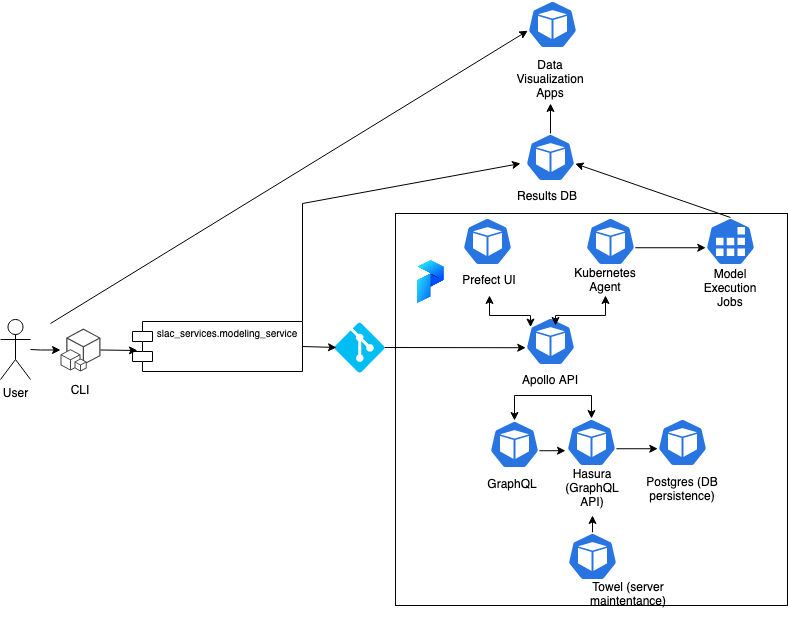

The diagram above was exported from draw.io. Its source (the exported page's mxGraphModel, read from the mxfile embedded in the PNG):
<mxGraphModel dx="1777" dy="807" grid="1" gridSize="10" guides="1" tooltips="1" connect="1" arrows="1" fold="1" page="1" pageScale="1" pageWidth="850" pageHeight="1100" math="0" shadow="0">
  <root>
    <mxCell id="0" />
    <mxCell id="1" parent="0" />
    <mxCell id="fhe84BzS94yeuRNFj6nP-53" value="" style="whiteSpace=wrap;html=1;aspect=fixed;" vertex="1" parent="1">
      <mxGeometry x="345" y="310" width="392" height="392" as="geometry" />
    </mxCell>
    <mxCell id="fhe84BzS94yeuRNFj6nP-3" value="" style="sketch=0;html=1;dashed=0;whitespace=wrap;fillColor=#2875E2;strokeColor=#ffffff;points=[[0.005,0.63,0],[0.1,0.2,0],[0.9,0.2,0],[0.5,0,0],[0.995,0.63,0],[0.72,0.99,0],[0.5,1,0],[0.28,0.99,0]];shape=mxgraph.kubernetes.icon;prIcon=pod" vertex="1" parent="1">
      <mxGeometry x="475" y="414" width="50" height="48" as="geometry" />
    </mxCell>
    <mxCell id="fhe84BzS94yeuRNFj6nP-19" style="edgeStyle=orthogonalEdgeStyle;rounded=0;orthogonalLoop=1;jettySize=auto;html=1;entryX=0.5;entryY=0;entryDx=0;entryDy=0;entryPerimeter=0;" edge="1" parent="1" target="fhe84BzS94yeuRNFj6nP-9">
      <mxGeometry relative="1" as="geometry">
        <mxPoint x="505" y="492" as="sourcePoint" />
      </mxGeometry>
    </mxCell>
    <mxCell id="fhe84BzS94yeuRNFj6nP-20" style="edgeStyle=orthogonalEdgeStyle;rounded=0;orthogonalLoop=1;jettySize=auto;html=1;exitX=0.5;exitY=1;exitDx=0;exitDy=0;entryX=0.5;entryY=0;entryDx=0;entryDy=0;entryPerimeter=0;" edge="1" parent="1" source="fhe84BzS94yeuRNFj6nP-5" target="fhe84BzS94yeuRNFj6nP-11">
      <mxGeometry relative="1" as="geometry">
        <Array as="points">
          <mxPoint x="541" y="492" />
        </Array>
      </mxGeometry>
    </mxCell>
    <mxCell id="fhe84BzS94yeuRNFj6nP-5" value="Apollo API" style="text;html=1;strokeColor=none;fillColor=none;align=center;verticalAlign=middle;whiteSpace=wrap;rounded=0;" vertex="1" parent="1">
      <mxGeometry x="470" y="462" width="60" height="30" as="geometry" />
    </mxCell>
    <mxCell id="fhe84BzS94yeuRNFj6nP-22" style="edgeStyle=orthogonalEdgeStyle;rounded=0;orthogonalLoop=1;jettySize=auto;html=1;exitX=0.995;exitY=0.63;exitDx=0;exitDy=0;exitPerimeter=0;" edge="1" parent="1" source="fhe84BzS94yeuRNFj6nP-9">
      <mxGeometry relative="1" as="geometry">
        <mxPoint x="515" y="547" as="targetPoint" />
      </mxGeometry>
    </mxCell>
    <mxCell id="fhe84BzS94yeuRNFj6nP-9" value="" style="sketch=0;html=1;dashed=0;whitespace=wrap;fillColor=#2875E2;strokeColor=#ffffff;points=[[0.005,0.63,0],[0.1,0.2,0],[0.9,0.2,0],[0.5,0,0],[0.995,0.63,0],[0.72,0.99,0],[0.5,1,0],[0.28,0.99,0]];shape=mxgraph.kubernetes.icon;prIcon=pod" vertex="1" parent="1">
      <mxGeometry x="439" y="517" width="50" height="48" as="geometry" />
    </mxCell>
    <mxCell id="fhe84BzS94yeuRNFj6nP-10" value="GraphQL" style="text;html=1;strokeColor=none;fillColor=none;align=center;verticalAlign=middle;whiteSpace=wrap;rounded=0;" vertex="1" parent="1">
      <mxGeometry x="432" y="566" width="60" height="30" as="geometry" />
    </mxCell>
    <mxCell id="fhe84BzS94yeuRNFj6nP-25" style="edgeStyle=orthogonalEdgeStyle;rounded=0;orthogonalLoop=1;jettySize=auto;html=1;exitX=0.995;exitY=0.63;exitDx=0;exitDy=0;exitPerimeter=0;entryX=0.005;entryY=0.63;entryDx=0;entryDy=0;entryPerimeter=0;" edge="1" parent="1" source="fhe84BzS94yeuRNFj6nP-11" target="fhe84BzS94yeuRNFj6nP-12">
      <mxGeometry relative="1" as="geometry" />
    </mxCell>
    <mxCell id="fhe84BzS94yeuRNFj6nP-11" value="" style="sketch=0;html=1;dashed=0;whitespace=wrap;fillColor=#2875E2;strokeColor=#ffffff;points=[[0.005,0.63,0],[0.1,0.2,0],[0.9,0.2,0],[0.5,0,0],[0.995,0.63,0],[0.72,0.99,0],[0.5,1,0],[0.28,0.99,0]];shape=mxgraph.kubernetes.icon;prIcon=pod" vertex="1" parent="1">
      <mxGeometry x="516" y="515" width="50" height="48" as="geometry" />
    </mxCell>
    <mxCell id="fhe84BzS94yeuRNFj6nP-12" value="" style="sketch=0;html=1;dashed=0;whitespace=wrap;fillColor=#2875E2;strokeColor=#ffffff;points=[[0.005,0.63,0],[0.1,0.2,0],[0.9,0.2,0],[0.5,0,0],[0.995,0.63,0],[0.72,0.99,0],[0.5,1,0],[0.28,0.99,0]];shape=mxgraph.kubernetes.icon;prIcon=pod" vertex="1" parent="1">
      <mxGeometry x="607" y="515" width="50" height="48" as="geometry" />
    </mxCell>
    <mxCell id="fhe84BzS94yeuRNFj6nP-13" value="Hasura (GraphQL API)" style="text;html=1;strokeColor=none;fillColor=none;align=center;verticalAlign=middle;whiteSpace=wrap;rounded=0;" vertex="1" parent="1">
      <mxGeometry x="505" y="570" width="74" height="30" as="geometry" />
    </mxCell>
    <mxCell id="fhe84BzS94yeuRNFj6nP-23" style="edgeStyle=orthogonalEdgeStyle;rounded=0;orthogonalLoop=1;jettySize=auto;html=1;exitX=0.5;exitY=0;exitDx=0;exitDy=0;exitPerimeter=0;" edge="1" parent="1" source="fhe84BzS94yeuRNFj6nP-16">
      <mxGeometry relative="1" as="geometry">
        <mxPoint x="542" y="612" as="targetPoint" />
      </mxGeometry>
    </mxCell>
    <mxCell id="fhe84BzS94yeuRNFj6nP-16" value="" style="sketch=0;html=1;dashed=0;whitespace=wrap;fillColor=#2875E2;strokeColor=#ffffff;points=[[0.005,0.63,0],[0.1,0.2,0],[0.9,0.2,0],[0.5,0,0],[0.995,0.63,0],[0.72,0.99,0],[0.5,1,0],[0.28,0.99,0]];shape=mxgraph.kubernetes.icon;prIcon=pod" vertex="1" parent="1">
      <mxGeometry x="517" y="629" width="50" height="48" as="geometry" />
    </mxCell>
    <mxCell id="fhe84BzS94yeuRNFj6nP-17" value="Towel (server maintentance)" style="text;html=1;strokeColor=none;fillColor=none;align=center;verticalAlign=middle;whiteSpace=wrap;rounded=0;" vertex="1" parent="1">
      <mxGeometry x="548" y="667" width="60" height="48" as="geometry" />
    </mxCell>
    <mxCell id="fhe84BzS94yeuRNFj6nP-26" value="Postgres (DB persistence)" style="text;html=1;strokeColor=none;fillColor=none;align=center;verticalAlign=middle;whiteSpace=wrap;rounded=0;" vertex="1" parent="1">
      <mxGeometry x="593" y="571" width="78" height="30" as="geometry" />
    </mxCell>
    <mxCell id="fhe84BzS94yeuRNFj6nP-27" value="" style="sketch=0;html=1;dashed=0;whitespace=wrap;fillColor=#2875E2;strokeColor=#ffffff;points=[[0.005,0.63,0],[0.1,0.2,0],[0.9,0.2,0],[0.5,0,0],[0.995,0.63,0],[0.72,0.99,0],[0.5,1,0],[0.28,0.99,0]];shape=mxgraph.kubernetes.icon;prIcon=pod" vertex="1" parent="1">
      <mxGeometry x="412" y="314" width="50" height="48" as="geometry" />
    </mxCell>
    <mxCell id="fhe84BzS94yeuRNFj6nP-31" style="edgeStyle=orthogonalEdgeStyle;rounded=0;orthogonalLoop=1;jettySize=auto;html=1;exitX=0.5;exitY=1;exitDx=0;exitDy=0;entryX=0.1;entryY=0.2;entryDx=0;entryDy=0;entryPerimeter=0;startArrow=classic;startFill=1;" edge="1" parent="1" source="fhe84BzS94yeuRNFj6nP-28" target="fhe84BzS94yeuRNFj6nP-3">
      <mxGeometry relative="1" as="geometry" />
    </mxCell>
    <mxCell id="fhe84BzS94yeuRNFj6nP-28" value="Prefect UI" style="text;html=1;strokeColor=none;fillColor=none;align=center;verticalAlign=middle;whiteSpace=wrap;rounded=0;" vertex="1" parent="1">
      <mxGeometry x="409" y="362" width="60" height="30" as="geometry" />
    </mxCell>
    <mxCell id="fhe84BzS94yeuRNFj6nP-29" value="" style="sketch=0;html=1;dashed=0;whitespace=wrap;fillColor=#2875E2;strokeColor=#ffffff;points=[[0.005,0.63,0],[0.1,0.2,0],[0.9,0.2,0],[0.5,0,0],[0.995,0.63,0],[0.72,0.99,0],[0.5,1,0],[0.28,0.99,0]];shape=mxgraph.kubernetes.icon;prIcon=pod" vertex="1" parent="1">
      <mxGeometry x="535" y="314" width="50" height="48" as="geometry" />
    </mxCell>
    <mxCell id="fhe84BzS94yeuRNFj6nP-30" value="Kubernetes Agent" style="text;html=1;strokeColor=none;fillColor=none;align=center;verticalAlign=middle;whiteSpace=wrap;rounded=0;" vertex="1" parent="1">
      <mxGeometry x="525" y="362" width="60" height="30" as="geometry" />
    </mxCell>
    <mxCell id="fhe84BzS94yeuRNFj6nP-32" style="edgeStyle=orthogonalEdgeStyle;rounded=0;orthogonalLoop=1;jettySize=auto;html=1;exitX=0.5;exitY=1;exitDx=0;exitDy=0;startArrow=classic;startFill=1;" edge="1" parent="1" source="fhe84BzS94yeuRNFj6nP-30">
      <mxGeometry relative="1" as="geometry">
        <mxPoint x="449" y="402" as="sourcePoint" />
        <mxPoint x="505" y="422" as="targetPoint" />
      </mxGeometry>
    </mxCell>
    <mxCell id="fhe84BzS94yeuRNFj6nP-33" value="" style="sketch=0;html=1;dashed=0;whitespace=wrap;fillColor=#2875E2;strokeColor=#ffffff;points=[[0.005,0.63,0],[0.1,0.2,0],[0.9,0.2,0],[0.5,0,0],[0.995,0.63,0],[0.72,0.99,0],[0.5,1,0],[0.28,0.99,0]];shape=mxgraph.kubernetes.icon;prIcon=job" vertex="1" parent="1">
      <mxGeometry x="655" y="314" width="50" height="48" as="geometry" />
    </mxCell>
    <mxCell id="fhe84BzS94yeuRNFj6nP-36" value="" style="endArrow=classic;html=1;rounded=0;exitX=0.995;exitY=0.63;exitDx=0;exitDy=0;exitPerimeter=0;entryX=0.005;entryY=0.63;entryDx=0;entryDy=0;entryPerimeter=0;" edge="1" parent="1" source="fhe84BzS94yeuRNFj6nP-29" target="fhe84BzS94yeuRNFj6nP-33">
      <mxGeometry width="50" height="50" relative="1" as="geometry">
        <mxPoint x="655" y="450" as="sourcePoint" />
        <mxPoint x="705" y="400" as="targetPoint" />
      </mxGeometry>
    </mxCell>
    <mxCell id="fhe84BzS94yeuRNFj6nP-37" value="Model Execution Jobs" style="text;html=1;strokeColor=none;fillColor=none;align=center;verticalAlign=middle;whiteSpace=wrap;rounded=0;" vertex="1" parent="1">
      <mxGeometry x="650" y="370" width="60" height="30" as="geometry" />
    </mxCell>
    <mxCell id="fhe84BzS94yeuRNFj6nP-38" value="" style="verticalLabelPosition=bottom;html=1;verticalAlign=top;align=center;strokeColor=none;fillColor=#00BEF2;shape=mxgraph.azure.git_repository;" vertex="1" parent="1">
      <mxGeometry x="284" y="419" width="50" height="50" as="geometry" />
    </mxCell>
    <mxCell id="fhe84BzS94yeuRNFj6nP-41" value="" style="shape=image;verticalLabelPosition=bottom;labelBackgroundColor=default;verticalAlign=top;aspect=fixed;imageAspect=0;image=data:image/png,(base64 omitted: 6704 chars);direction=south;rotation=-90;" vertex="1" parent="1">
      <mxGeometry x="358.84000000000003" y="365" width="43.01" height="27" as="geometry" />
    </mxCell>
    <mxCell id="fhe84BzS94yeuRNFj6nP-42" value="" style="sketch=0;html=1;dashed=0;whitespace=wrap;fillColor=#2875E2;strokeColor=#ffffff;points=[[0.005,0.63,0],[0.1,0.2,0],[0.9,0.2,0],[0.5,0,0],[0.995,0.63,0],[0.72,0.99,0],[0.5,1,0],[0.28,0.99,0]];shape=mxgraph.kubernetes.icon;prIcon=pod" vertex="1" parent="1">
      <mxGeometry x="475" y="230" width="50" height="48" as="geometry" />
    </mxCell>
    <mxCell id="fhe84BzS94yeuRNFj6nP-43" value="Results DB" style="text;html=1;strokeColor=none;fillColor=none;align=center;verticalAlign=middle;whiteSpace=wrap;rounded=0;" vertex="1" parent="1">
      <mxGeometry x="452" y="278" width="90" height="30" as="geometry" />
    </mxCell>
    <mxCell id="fhe84BzS94yeuRNFj6nP-46" value="" style="endArrow=classic;html=1;rounded=0;entryX=0.995;entryY=0.63;entryDx=0;entryDy=0;entryPerimeter=0;exitX=0.5;exitY=0;exitDx=0;exitDy=0;exitPerimeter=0;" edge="1" parent="1" source="fhe84BzS94yeuRNFj6nP-33" target="fhe84BzS94yeuRNFj6nP-42">
      <mxGeometry width="50" height="50" relative="1" as="geometry">
        <mxPoint x="402" y="450" as="sourcePoint" />
        <mxPoint x="452" y="400" as="targetPoint" />
      </mxGeometry>
    </mxCell>
    <mxCell id="fhe84BzS94yeuRNFj6nP-47" value="" style="sketch=0;html=1;dashed=0;whitespace=wrap;fillColor=#2875E2;strokeColor=#ffffff;points=[[0.005,0.63,0],[0.1,0.2,0],[0.9,0.2,0],[0.5,0,0],[0.995,0.63,0],[0.72,0.99,0],[0.5,1,0],[0.28,0.99,0]];shape=mxgraph.kubernetes.icon;prIcon=pod" vertex="1" parent="1">
      <mxGeometry x="477" y="97" width="50" height="48" as="geometry" />
    </mxCell>
    <mxCell id="fhe84BzS94yeuRNFj6nP-48" value="Data Visualization Apps" style="text;html=1;strokeColor=none;fillColor=none;align=center;verticalAlign=middle;whiteSpace=wrap;rounded=0;" vertex="1" parent="1">
      <mxGeometry x="470" y="161" width="60" height="30" as="geometry" />
    </mxCell>
    <mxCell id="fhe84BzS94yeuRNFj6nP-51" value="" style="endArrow=classic;html=1;rounded=0;exitX=0.5;exitY=0;exitDx=0;exitDy=0;exitPerimeter=0;" edge="1" parent="1" source="fhe84BzS94yeuRNFj6nP-42">
      <mxGeometry width="50" height="50" relative="1" as="geometry">
        <mxPoint x="402" y="410" as="sourcePoint" />
        <mxPoint x="500" y="200" as="targetPoint" />
      </mxGeometry>
    </mxCell>
    <mxCell id="fhe84BzS94yeuRNFj6nP-55" value="" style="endArrow=classic;html=1;rounded=0;exitX=1;exitY=0.5;exitDx=0;exitDy=0;exitPerimeter=0;entryX=0.005;entryY=0.63;entryDx=0;entryDy=0;entryPerimeter=0;" edge="1" parent="1" source="fhe84BzS94yeuRNFj6nP-38" target="fhe84BzS94yeuRNFj6nP-3">
      <mxGeometry width="50" height="50" relative="1" as="geometry">
        <mxPoint x="402" y="440" as="sourcePoint" />
        <mxPoint x="452" y="390" as="targetPoint" />
      </mxGeometry>
    </mxCell>
    <mxCell id="fhe84BzS94yeuRNFj6nP-56" value="User" style="shape=umlActor;verticalLabelPosition=bottom;verticalAlign=top;html=1;outlineConnect=0;" vertex="1" parent="1">
      <mxGeometry x="-50" y="416" width="30" height="60" as="geometry" />
    </mxCell>
    <mxCell id="fhe84BzS94yeuRNFj6nP-57" value="slac_services.modeling_service" style="shape=module;align=left;spacingLeft=20;align=center;verticalAlign=top;fontSize=10;" vertex="1" parent="1">
      <mxGeometry x="82" y="418" width="170" height="50" as="geometry" />
    </mxCell>
    <mxCell id="fhe84BzS94yeuRNFj6nP-59" value="" style="edgeStyle=orthogonalEdgeStyle;rounded=0;orthogonalLoop=1;jettySize=auto;html=1;startArrow=classic;startFill=1;endArrow=none;endFill=0;" edge="1" parent="1" source="fhe84BzS94yeuRNFj6nP-58" target="fhe84BzS94yeuRNFj6nP-56">
      <mxGeometry relative="1" as="geometry" />
    </mxCell>
    <mxCell id="fhe84BzS94yeuRNFj6nP-58" value="" style="outlineConnect=0;dashed=0;verticalLabelPosition=bottom;verticalAlign=top;align=center;html=1;shape=mxgraph.aws3.cli;fillColor=#444444;gradientColor=none;" vertex="1" parent="1">
      <mxGeometry x="10" y="425" width="40" height="43" as="geometry" />
    </mxCell>
    <mxCell id="fhe84BzS94yeuRNFj6nP-60" value="CLI" style="text;html=1;strokeColor=none;fillColor=none;align=center;verticalAlign=middle;whiteSpace=wrap;rounded=0;" vertex="1" parent="1">
      <mxGeometry y="471" width="60" height="32" as="geometry" />
    </mxCell>
    <mxCell id="fhe84BzS94yeuRNFj6nP-62" value="" style="endArrow=classic;html=1;rounded=0;fontSize=10;entryX=0;entryY=0.5;entryDx=0;entryDy=0;entryPerimeter=0;exitX=1;exitY=0.5;exitDx=0;exitDy=0;" edge="1" parent="1" source="fhe84BzS94yeuRNFj6nP-57">
      <mxGeometry width="50" height="50" relative="1" as="geometry">
        <mxPoint x="254" y="443" as="sourcePoint" />
        <mxPoint x="286" y="444" as="targetPoint" />
      </mxGeometry>
    </mxCell>
    <mxCell id="fhe84BzS94yeuRNFj6nP-63" value="" style="endArrow=classic;html=1;rounded=0;fontSize=10;entryX=0.029;entryY=0.58;entryDx=0;entryDy=0;entryPerimeter=0;exitX=1;exitY=0.5;exitDx=0;exitDy=0;exitPerimeter=0;" edge="1" parent="1" source="fhe84BzS94yeuRNFj6nP-58" target="fhe84BzS94yeuRNFj6nP-57">
      <mxGeometry width="50" height="50" relative="1" as="geometry">
        <mxPoint x="262" y="453" as="sourcePoint" />
        <mxPoint x="296" y="454" as="targetPoint" />
      </mxGeometry>
    </mxCell>
    <mxCell id="fhe84BzS94yeuRNFj6nP-64" value="" style="endArrow=classic;html=1;rounded=0;exitX=1;exitY=0;exitDx=0;exitDy=0;" edge="1" parent="1" source="fhe84BzS94yeuRNFj6nP-57">
      <mxGeometry width="50" height="50" relative="1" as="geometry">
        <mxPoint x="250" y="420" as="sourcePoint" />
        <mxPoint x="470" y="260" as="targetPoint" />
        <Array as="points">
          <mxPoint x="252" y="300" />
        </Array>
      </mxGeometry>
    </mxCell>
    <mxCell id="fhe84BzS94yeuRNFj6nP-65" value="" style="endArrow=classic;html=1;rounded=0;fontSize=10;entryX=0.005;entryY=0.63;entryDx=0;entryDy=0;entryPerimeter=0;" edge="1" parent="1" target="fhe84BzS94yeuRNFj6nP-47">
      <mxGeometry width="50" height="50" relative="1" as="geometry">
        <mxPoint y="420" as="sourcePoint" />
        <mxPoint x="430" y="390" as="targetPoint" />
      </mxGeometry>
    </mxCell>
  </root>
</mxGraphModel>